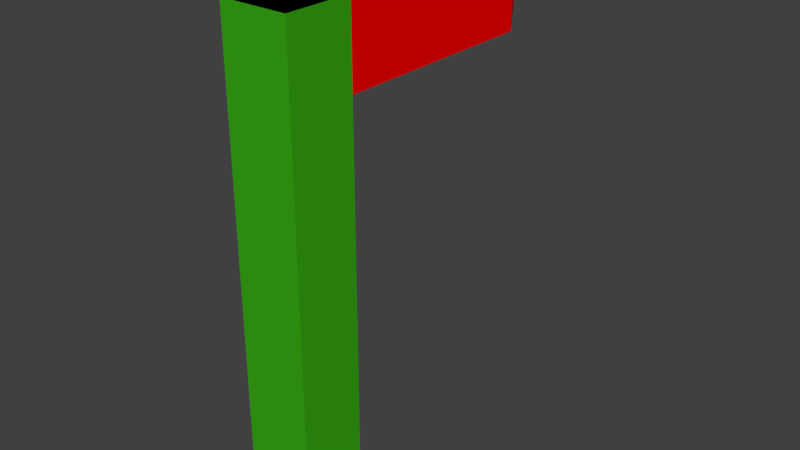 # Source: Sign.blend  (saved by Blender 2.79.0; exported with 4.5.12 LTS)
import bpy
from mathutils import Matrix  # noqa: F401  (used for matrix-valued properties, if any)

bpy.ops.wm.read_factory_settings(use_empty=True)
scene = bpy.context.scene
scene.name = 'Scene'

# ---- collections
col_collection_1 = bpy.data.collections.new('Collection 1'); scene.collection.children.link(col_collection_1)

# ---- materials (node trees are filled in below, after node groups)
mat_material_001 = bpy.data.materials.new('Material.001')
mat_material_001.alpha_threshold = 0.0
mat_material_001.use_transparent_shadow = False
mat_material_001.diffuse_color = (0.04068, 0.4109, 0.007819, 1.0)
mat_material_001.roughness = 0.5
mat_material_002 = bpy.data.materials.new('Material.002')
mat_material_002.alpha_threshold = 0.0
mat_material_002.use_transparent_shadow = False
mat_material_002.diffuse_color = (0.9551, 0.0008138, 0.0, 1.0)
mat_material_002.roughness = 0.5
mat_material_003 = bpy.data.materials.new('Material.003')
mat_material_003.alpha_threshold = 0.0
mat_material_003.use_transparent_shadow = False
mat_material_003.diffuse_color = (0.0, 0.0, 0.0, 1.0)
mat_material_003.roughness = 0.5

# ---- material node trees

# ---- world
world_world = bpy.data.worlds.new('World'); scene.world = world_world
world_world.color = (0.05088, 0.05088, 0.05088)
world_world.use_sun_shadow = False
world_world.sun_shadow_jitter_overblur = 0.0
world_world.cycles.sampling_method = 'MANUAL'

# ---- meshes
me_plane = bpy.data.meshes.new('Plane')
me_plane.from_pydata([(-1.0, -1.0, 0.0), (1.0, -1.0, 0.0), (-1.0, 1.0, 0.0), (1.0, 1.0, 0.0), (-1.0, 1.0, 14.87), (-1.0, -1.0, 14.87), (1.0, -1.0, 14.87), (1.0, 1.0, 14.87), (-0.04955, 0.04955, 15.51), (-0.04955, -0.04955, 15.51), (0.04955, -0.04955, 15.51), (0.04955, 0.04955, 15.51), (-0.9607, 1.006, 14.91), (0.9832, 1.006, 14.91), (-0.9607, 7.309, 14.91), (0.9832, 7.309, 14.91), (-0.9607, 7.309, 12.52), (-0.9607, 1.006, 12.52), (0.9832, 1.006, 12.52), (0.9832, 7.309, 12.52), (0.09793, 8.751, 13.82), (-0.07547, 8.751, 13.82), (0.09793, 8.751, 13.61), (-0.07547, 8.751, 13.61)], [], [(0, 2, 3, 1), (7, 4, 8, 11), (3, 2, 4, 7), (0, 1, 6, 5), (1, 3, 7, 6), (2, 0, 5, 4), (9, 10, 11, 8), (5, 6, 10, 9), (6, 7, 11, 10), (4, 5, 9, 8), (12, 14, 15, 13), (17, 18, 19, 16), (19, 15, 20, 22), (12, 13, 18, 17), (13, 15, 19, 18), (14, 12, 17, 16), (20, 21, 23, 22), (16, 19, 22, 23), (15, 14, 21, 20), (14, 16, 23, 21)])
me_plane.polygons.foreach_set('material_index', [0, 2, 0, 0, 0, 0, 0, 2, 2, 2, 1, 1, 1, 0, 1, 1, 0, 1, 1, 1])
me_plane.materials.append(mat_material_001)
me_plane.materials.append(mat_material_002)
me_plane.materials.append(mat_material_003)
me_plane.use_remesh_preserve_volume = False
me_plane.use_remesh_preserve_attributes = False
me_plane.use_mirror_vertex_groups = False
me_plane.update()

# ---- objects
ob_plane = bpy.data.objects.new('Plane', me_plane)

# ---- transforms, parenting, visibility, modifiers, constraints
ob_plane.location = (0.0, 0.0, 0.0)
ob_plane.scale = (0.3173, 0.3173, 0.3173)
ob_plane.lineart.crease_threshold = 0.0

# ---- collection membership
col_collection_1.objects.link(ob_plane)

# ---- scene / render settings (as saved in the file)
scene.frame_start = 1; scene.frame_end = 250; scene.frame_set(1)
scene.render.engine = 'BLENDER_EEVEE_NEXT'
scene.render.resolution_percentage = 50
scene.render.dither_intensity = 0.0
scene.cycles.use_denoising = False
scene.cycles.samples = 128
scene.cycles.sampling_pattern = 'TABULATED_SOBOL'
scene.cycles.use_adaptive_sampling = False
scene.cycles.use_light_tree = False
scene.cycles.blur_glossy = 0.0
scene.cycles.sample_clamp_indirect = 0.0
scene.view_settings.view_transform = 'Standard'
bpy.context.view_layer.update()

# ---- added for rendering (the .blend has no active camera and no usable light): camera, sun
cam_auto = bpy.data.cameras.new('AutoCamera')
cam_auto.lens = 50.0
cam_auto.sensor_width = 36.0
cam_auto.clip_end = 1000.0
ob_auto_camera = bpy.data.objects.new('AutoCamera', cam_auto)
scene.collection.objects.link(ob_auto_camera)
ob_auto_camera.location = (5.41044, -5.26276, 6.789)
ob_auto_camera.rotation_euler = (1.09748, -7.21219e-08, 0.694738)
scene.camera = ob_auto_camera
light_auto_sun = bpy.data.lights.new('AutoSun', 'SUN')
light_auto_sun.energy = 3.0
light_auto_sun.angle = 0.0523599
ob_auto_sun = bpy.data.objects.new('AutoSun', light_auto_sun)
scene.collection.objects.link(ob_auto_sun)
ob_auto_sun.rotation_euler = (0.872665, 0.174533, 0.523599)
bpy.context.view_layer.update()
